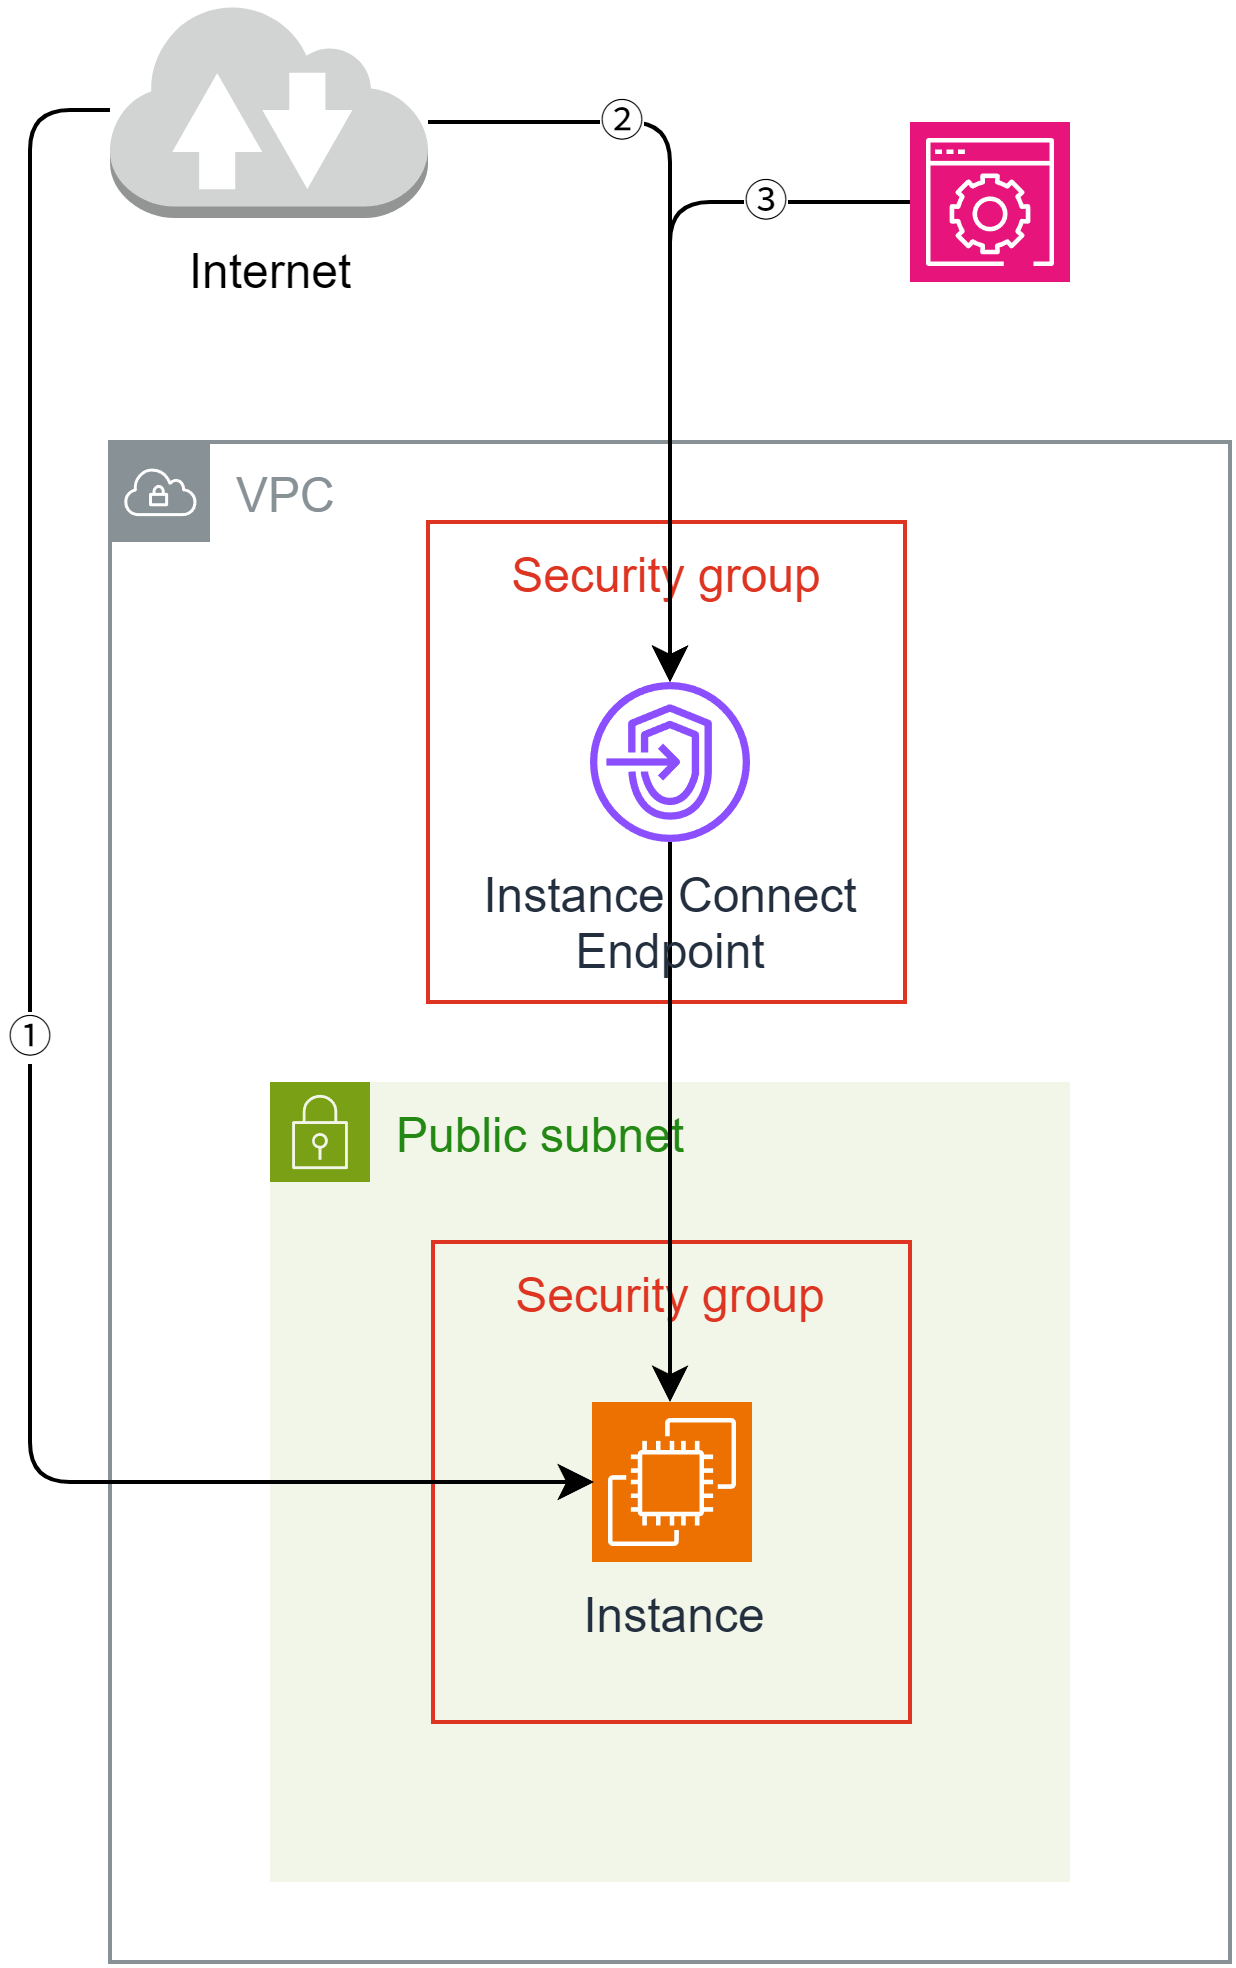

The diagram above was exported from draw.io. Its source (the exported page's mxGraphModel, read from the mxfile embedded in the PNG):
<mxGraphModel dx="978" dy="483" grid="1" gridSize="10" guides="1" tooltips="1" connect="1" arrows="1" fold="1" page="1" pageScale="1" pageWidth="827" pageHeight="1169" math="0" shadow="0">
  <root>
    <mxCell id="0" />
    <mxCell id="1" parent="0" />
    <mxCell id="KIGdicd5O2746GwpQuSq-1" value="VPC" style="sketch=0;outlineConnect=0;gradientColor=none;html=1;whiteSpace=wrap;fontSize=12;fontStyle=0;shape=mxgraph.aws4.group;grIcon=mxgraph.aws4.group_vpc;strokeColor=#879196;fillColor=none;verticalAlign=top;align=left;spacingLeft=30;fontColor=#879196;dashed=0;" parent="1" vertex="1">
      <mxGeometry x="120" y="280" width="280" height="380" as="geometry" />
    </mxCell>
    <mxCell id="KIGdicd5O2746GwpQuSq-2" value="Public subnet" style="points=[[0,0],[0.25,0],[0.5,0],[0.75,0],[1,0],[1,0.25],[1,0.5],[1,0.75],[1,1],[0.75,1],[0.5,1],[0.25,1],[0,1],[0,0.75],[0,0.5],[0,0.25]];outlineConnect=0;gradientColor=none;html=1;whiteSpace=wrap;fontSize=12;fontStyle=0;container=1;pointerEvents=0;collapsible=0;recursiveResize=0;shape=mxgraph.aws4.group;grIcon=mxgraph.aws4.group_security_group;grStroke=0;strokeColor=#7AA116;fillColor=#F2F6E8;verticalAlign=top;align=left;spacingLeft=30;fontColor=#248814;dashed=0;" parent="1" vertex="1">
      <mxGeometry x="160" y="440" width="200" height="200" as="geometry" />
    </mxCell>
    <mxCell id="KIGdicd5O2746GwpQuSq-3" value="Instance" style="sketch=0;points=[[0,0,0],[0.25,0,0],[0.5,0,0],[0.75,0,0],[1,0,0],[0,1,0],[0.25,1,0],[0.5,1,0],[0.75,1,0],[1,1,0],[0,0.25,0],[0,0.5,0],[0,0.75,0],[1,0.25,0],[1,0.5,0],[1,0.75,0]];outlineConnect=0;fontColor=#232F3E;fillColor=#ED7100;strokeColor=#ffffff;dashed=0;verticalLabelPosition=bottom;verticalAlign=top;align=center;html=1;fontSize=12;fontStyle=0;aspect=fixed;shape=mxgraph.aws4.resourceIcon;resIcon=mxgraph.aws4.ec2;" parent="KIGdicd5O2746GwpQuSq-2" vertex="1">
      <mxGeometry x="80.5" y="80" width="40" height="40" as="geometry" />
    </mxCell>
    <mxCell id="KIGdicd5O2746GwpQuSq-9" value="Security group" style="fillColor=none;strokeColor=#DD3522;verticalAlign=top;fontStyle=0;fontColor=#DD3522;whiteSpace=wrap;html=1;" parent="1" vertex="1">
      <mxGeometry x="200.75" y="480" width="119.25" height="120" as="geometry" />
    </mxCell>
    <mxCell id="8" value="①" style="edgeStyle=orthogonalEdgeStyle;html=1;" edge="1" parent="1" source="KIGdicd5O2746GwpQuSq-4">
      <mxGeometry relative="1" as="geometry">
        <mxPoint x="241" y="540" as="targetPoint" />
        <Array as="points">
          <mxPoint x="100" y="197" />
          <mxPoint x="100" y="540" />
        </Array>
      </mxGeometry>
    </mxCell>
    <mxCell id="KIGdicd5O2746GwpQuSq-4" value="Internet" style="outlineConnect=0;dashed=0;verticalLabelPosition=bottom;verticalAlign=top;align=center;html=1;shape=mxgraph.aws3.internet_2;fillColor=#D2D3D3;gradientColor=none;labelBackgroundColor=none;" parent="1" vertex="1">
      <mxGeometry x="120" y="170" width="79.5" height="54" as="geometry" />
    </mxCell>
    <mxCell id="KIGdicd5O2746GwpQuSq-6" style="edgeStyle=orthogonalEdgeStyle;rounded=1;orthogonalLoop=1;jettySize=auto;html=1;startArrow=classic;startFill=1;endArrow=none;endFill=0;curved=0;" parent="1" source="2" target="KIGdicd5O2746GwpQuSq-4" edge="1">
      <mxGeometry relative="1" as="geometry">
        <Array as="points">
          <mxPoint x="260" y="200" />
        </Array>
        <mxPoint x="260" y="360.00045547711227" as="sourcePoint" />
      </mxGeometry>
    </mxCell>
    <mxCell id="9" value="②" style="edgeLabel;html=1;align=center;verticalAlign=middle;resizable=0;points=[];" vertex="1" connectable="0" parent="KIGdicd5O2746GwpQuSq-6">
      <mxGeometry x="0.5179" relative="1" as="geometry">
        <mxPoint as="offset" />
      </mxGeometry>
    </mxCell>
    <mxCell id="4" value="Security group" style="fillColor=none;strokeColor=#DD3522;verticalAlign=top;fontStyle=0;fontColor=#DD3522;whiteSpace=wrap;html=1;" parent="1" vertex="1">
      <mxGeometry x="199.5" y="300" width="119.25" height="120" as="geometry" />
    </mxCell>
    <mxCell id="3" style="edgeStyle=none;html=1;" parent="1" source="2" edge="1">
      <mxGeometry relative="1" as="geometry">
        <mxPoint x="260" y="520" as="targetPoint" />
      </mxGeometry>
    </mxCell>
    <mxCell id="2" value="Instance Connect&lt;div&gt;Endpoint&lt;/div&gt;" style="sketch=0;outlineConnect=0;fontColor=#232F3E;gradientColor=none;fillColor=#8C4FFF;strokeColor=none;dashed=0;verticalLabelPosition=bottom;verticalAlign=top;align=center;html=1;fontSize=12;fontStyle=0;aspect=fixed;pointerEvents=1;shape=mxgraph.aws4.endpoints;" parent="1" vertex="1">
      <mxGeometry x="240" y="340" width="40" height="40" as="geometry" />
    </mxCell>
    <mxCell id="7" style="edgeStyle=orthogonalEdgeStyle;html=1;" edge="1" parent="1" source="6" target="2">
      <mxGeometry relative="1" as="geometry" />
    </mxCell>
    <mxCell id="10" value="③" style="edgeLabel;html=1;align=center;verticalAlign=middle;resizable=0;points=[];" vertex="1" connectable="0" parent="7">
      <mxGeometry x="-0.5963" y="-1" relative="1" as="geometry">
        <mxPoint y="1" as="offset" />
      </mxGeometry>
    </mxCell>
    <mxCell id="6" value="" style="sketch=0;points=[[0,0,0],[0.25,0,0],[0.5,0,0],[0.75,0,0],[1,0,0],[0,1,0],[0.25,1,0],[0.5,1,0],[0.75,1,0],[1,1,0],[0,0.25,0],[0,0.5,0],[0,0.75,0],[1,0.25,0],[1,0.5,0],[1,0.75,0]];points=[[0,0,0],[0.25,0,0],[0.5,0,0],[0.75,0,0],[1,0,0],[0,1,0],[0.25,1,0],[0.5,1,0],[0.75,1,0],[1,1,0],[0,0.25,0],[0,0.5,0],[0,0.75,0],[1,0.25,0],[1,0.5,0],[1,0.75,0]];outlineConnect=0;fontColor=#232F3E;fillColor=#E7157B;strokeColor=#ffffff;dashed=0;verticalLabelPosition=bottom;verticalAlign=top;align=center;html=1;fontSize=12;fontStyle=0;aspect=fixed;shape=mxgraph.aws4.resourceIcon;resIcon=mxgraph.aws4.management_console;" vertex="1" parent="1">
      <mxGeometry x="320" y="200" width="40" height="40" as="geometry" />
    </mxCell>
  </root>
</mxGraphModel>